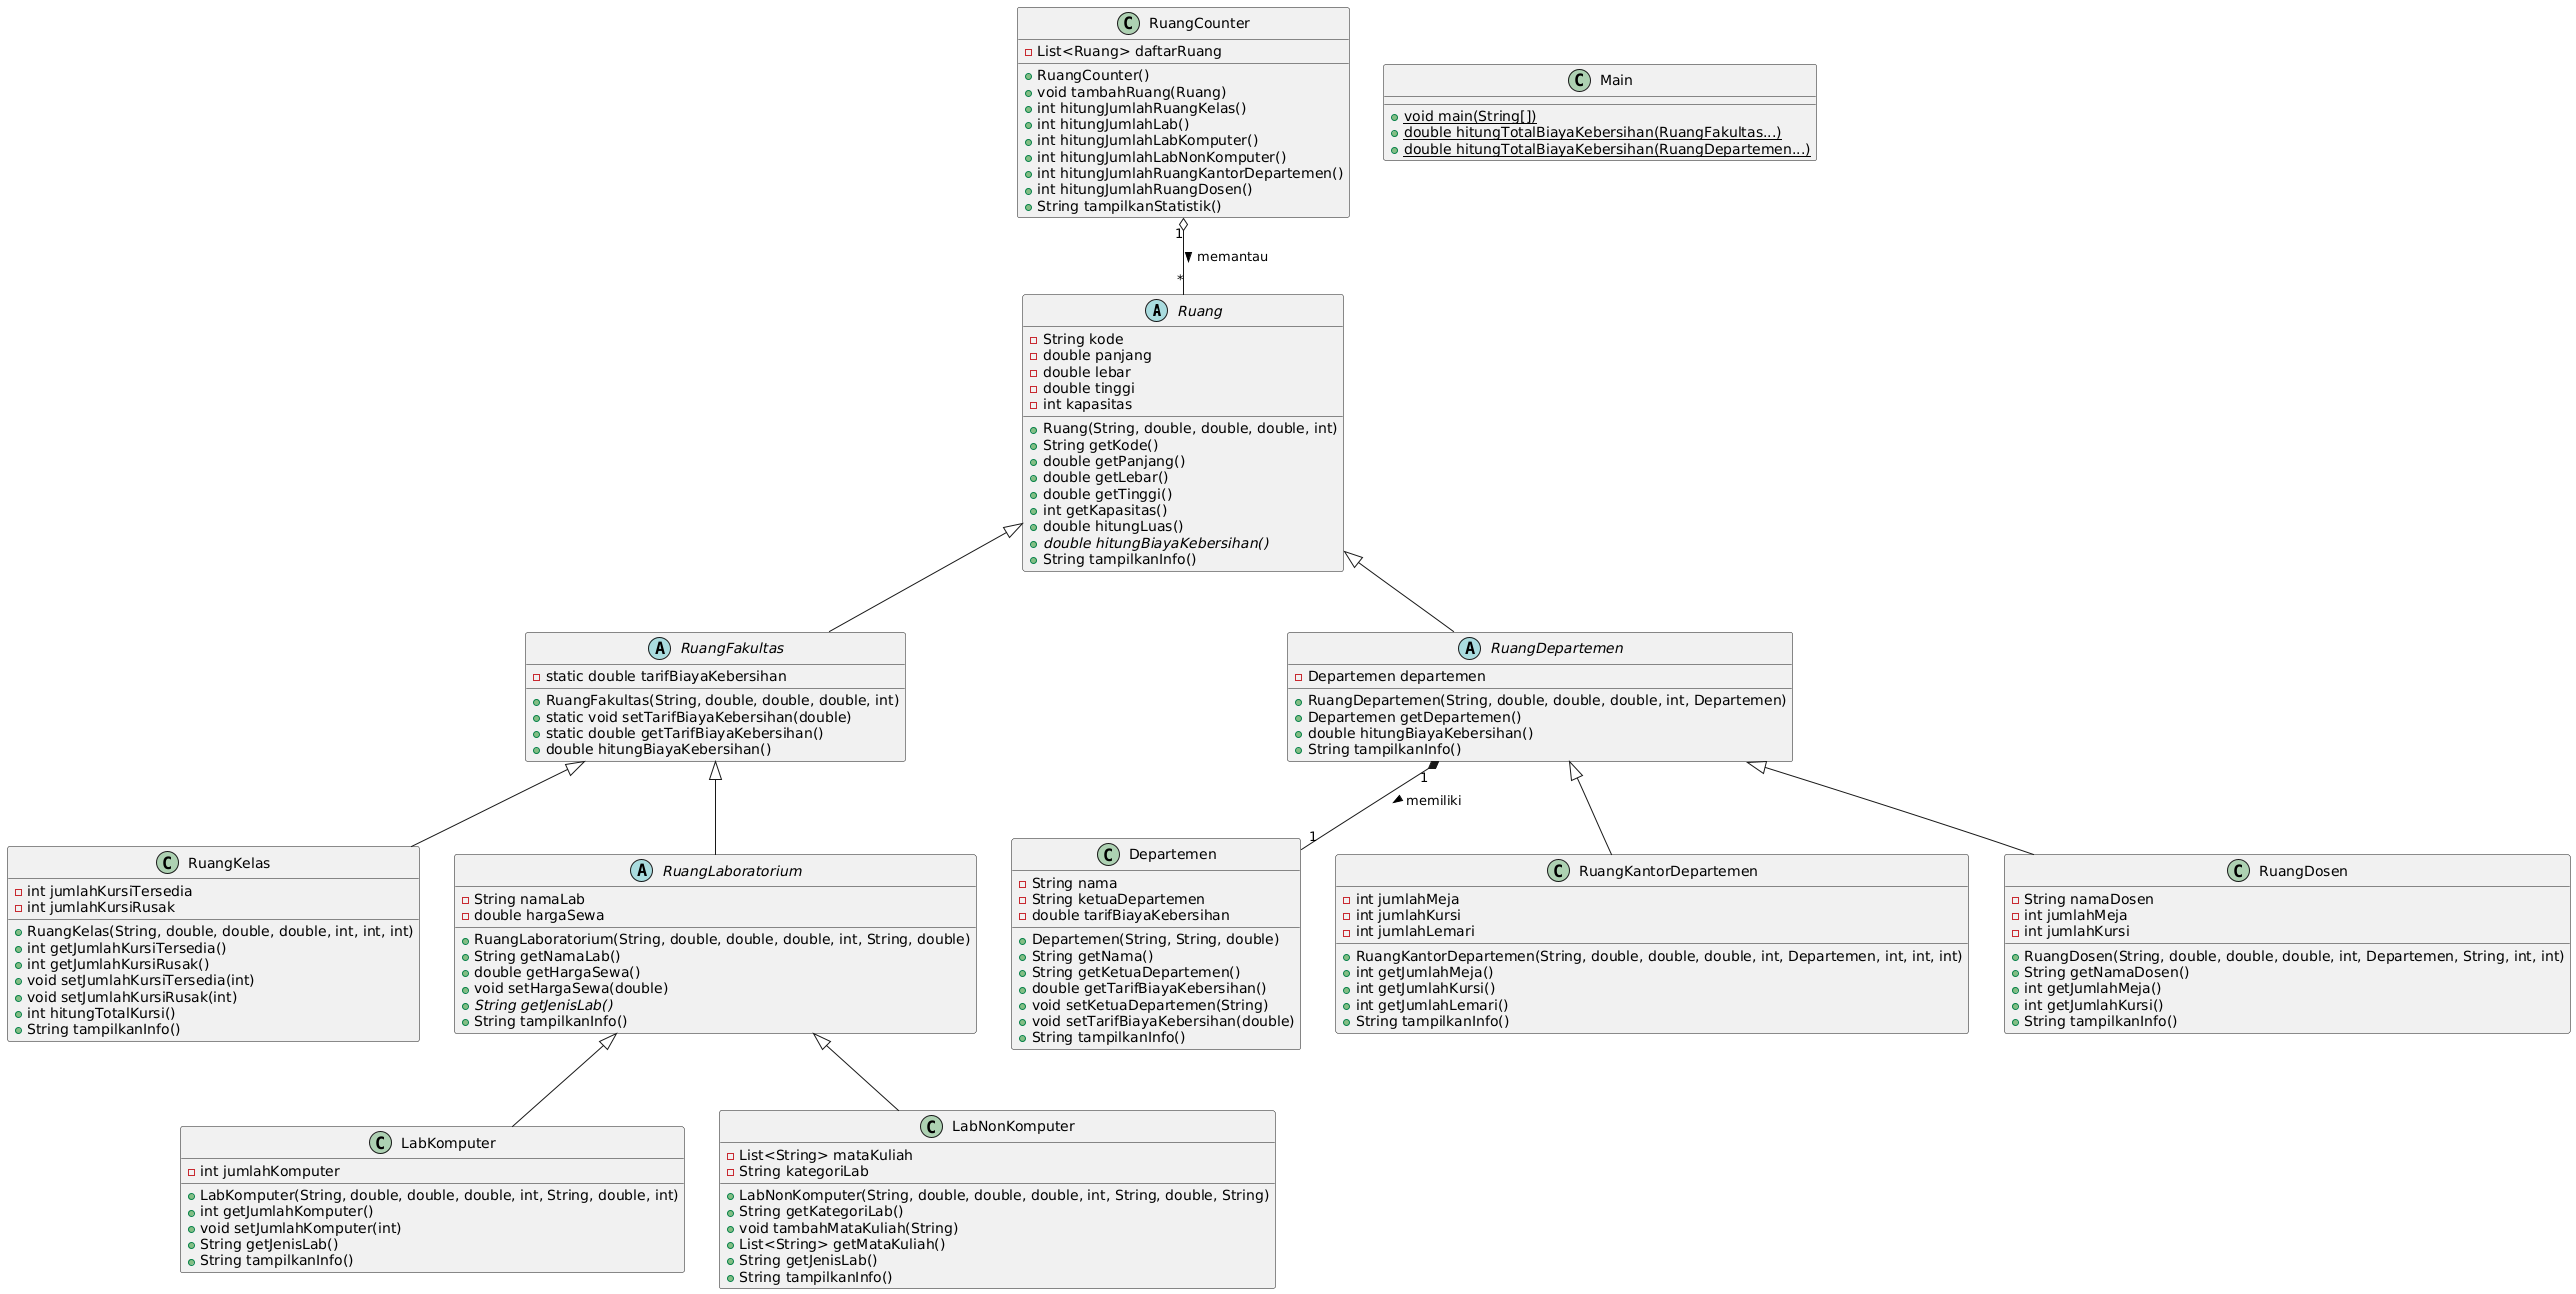

The diagram above was rendered by PlantUML. Its source (embedded in the PNG):
@startuml
abstract class Ruang {
  - String kode
  - double panjang
  - double lebar
  - double tinggi
  - int kapasitas
  + Ruang(String, double, double, double, int)
  + String getKode()
  + double getPanjang()
  + double getLebar()
  + double getTinggi()
  + int getKapasitas()
  + double hitungLuas()
  + {abstract} double hitungBiayaKebersihan()
  + String tampilkanInfo()
}

class Departemen {
  - String nama
  - String ketuaDepartemen
  - double tarifBiayaKebersihan
  + Departemen(String, String, double)
  + String getNama()
  + String getKetuaDepartemen()
  + double getTarifBiayaKebersihan()
  + void setKetuaDepartemen(String)
  + void setTarifBiayaKebersihan(double)
  + String tampilkanInfo()
}

abstract class RuangFakultas {
  - static double tarifBiayaKebersihan
  + RuangFakultas(String, double, double, double, int)
  + static void setTarifBiayaKebersihan(double)
  + static double getTarifBiayaKebersihan()
  + double hitungBiayaKebersihan()
}

abstract class RuangDepartemen {
  - Departemen departemen
  + RuangDepartemen(String, double, double, double, int, Departemen)
  + Departemen getDepartemen()
  + double hitungBiayaKebersihan()
  + String tampilkanInfo()
}

class RuangKelas {
  - int jumlahKursiTersedia
  - int jumlahKursiRusak
  + RuangKelas(String, double, double, double, int, int, int)
  + int getJumlahKursiTersedia()
  + int getJumlahKursiRusak()
  + void setJumlahKursiTersedia(int)
  + void setJumlahKursiRusak(int)
  + int hitungTotalKursi()
  + String tampilkanInfo()
}

abstract class RuangLaboratorium {
  - String namaLab
  - double hargaSewa
  + RuangLaboratorium(String, double, double, double, int, String, double)
  + String getNamaLab()
  + double getHargaSewa()
  + void setHargaSewa(double)
  + {abstract} String getJenisLab()
  + String tampilkanInfo()
}

class LabKomputer {
  - int jumlahKomputer
  + LabKomputer(String, double, double, double, int, String, double, int)
  + int getJumlahKomputer()
  + void setJumlahKomputer(int)
  + String getJenisLab()
  + String tampilkanInfo()
}

class LabNonKomputer {
  - List<String> mataKuliah
  - String kategoriLab
  + LabNonKomputer(String, double, double, double, int, String, double, String)
  + String getKategoriLab()
  + void tambahMataKuliah(String)
  + List<String> getMataKuliah()
  + String getJenisLab()
  + String tampilkanInfo()
}

class RuangKantorDepartemen {
  - int jumlahMeja
  - int jumlahKursi
  - int jumlahLemari
  + RuangKantorDepartemen(String, double, double, double, int, Departemen, int, int, int)
  + int getJumlahMeja()
  + int getJumlahKursi()
  + int getJumlahLemari()
  + String tampilkanInfo()
}

class RuangDosen {
  - String namaDosen
  - int jumlahMeja
  - int jumlahKursi
  + RuangDosen(String, double, double, double, int, Departemen, String, int, int)
  + String getNamaDosen()
  + int getJumlahMeja()
  + int getJumlahKursi()
  + String tampilkanInfo()
}

class RuangCounter {
  - List<Ruang> daftarRuang
  + RuangCounter()
  + void tambahRuang(Ruang)
  + int hitungJumlahRuangKelas()
  + int hitungJumlahLab()
  + int hitungJumlahLabKomputer()
  + int hitungJumlahLabNonKomputer()
  + int hitungJumlahRuangKantorDepartemen()
  + int hitungJumlahRuangDosen()
  + String tampilkanStatistik()
}

class Main {
  + {static} void main(String[])
  + {static} double hitungTotalBiayaKebersihan(RuangFakultas...)
  + {static} double hitungTotalBiayaKebersihan(RuangDepartemen...)
}

Ruang <|-- RuangFakultas
Ruang <|-- RuangDepartemen
RuangFakultas <|-- RuangKelas
RuangFakultas <|-- RuangLaboratorium
RuangLaboratorium <|-- LabKomputer
RuangLaboratorium <|-- LabNonKomputer
RuangDepartemen <|-- RuangKantorDepartemen
RuangDepartemen <|-- RuangDosen
RuangDepartemen "1" *-- "1" Departemen : memiliki >
RuangCounter "1" o-- "*" Ruang : memantau >
@enduml